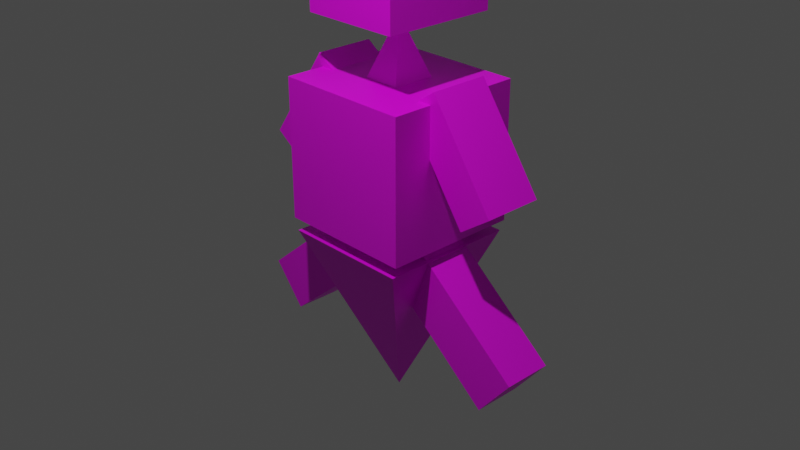 # Source: player.blend  (saved by Blender 3.5.10; exported with 4.5.12 LTS)
import bpy
from mathutils import Matrix  # noqa: F401  (used for matrix-valued properties, if any)

bpy.ops.wm.read_factory_settings(use_empty=True)
scene = bpy.context.scene
scene.name = 'Scene'

# ---- collections
col_collection = bpy.data.collections.new('Collection'); scene.collection.children.link(col_collection)

# ---- images (referenced by path relative to the original .blend; pixels are not part of the script)
import os
ASSET_DIR = os.environ.get("B2B_ASSET_DIR", "")  # directory of the original .blend (textures are referenced by path, not embedded)
HERE = os.path.dirname(os.path.abspath(__file__))  # packed textures are extracted next to this script under _unpacked/

def load_image(name, relpath, width, height, colorspace="sRGB"):
    """Load a texture the original file referenced (path relative to the .blend, or extracted next to this script)."""
    p = next((c for c in (os.path.join(HERE, relpath), os.path.join(ASSET_DIR, relpath)) if relpath and os.path.exists(c)), "")
    if p:
        img = bpy.data.images.load(p, check_existing=True)
        img.name = name
    else:  # same state as the original file: an image datablock whose file is absent (Cycles renders it pink)
        img = bpy.data.images.new(name, width, height)
        img.source = "FILE"
        img.filepath = "//" + (relpath or name)
    img.colorspace_settings.name = colorspace
    return img
img_left = load_image('left', 'left.png', 1024, 1024, 'sRGB')
img_body = load_image('body', 'body.png', 1024, 1024, 'sRGB')
img_right = load_image('right', 'right.png', 1024, 1024, 'sRGB')
img_face = load_image('face', 'face.png', 1024, 1024, 'sRGB')

# ---- materials (node trees are filled in below, after node groups)
mat_left = bpy.data.materials.new('left')
mat_left.alpha_threshold = 0.0
mat_left.use_transparent_shadow = False
mat_left.roughness = 0.5
mat_left.line_color = (0.0, 0.0, 0.0, 1.0)
mat_body = bpy.data.materials.new('body')
mat_body.use_transparent_shadow = False
mat_right = bpy.data.materials.new('right')
mat_right.use_transparent_shadow = False
mat_face = bpy.data.materials.new('face')
mat_face.use_transparent_shadow = False
mat_004 = bpy.data.materials.new('マテリアル.004')
mat_004.use_transparent_shadow = False
mat_002 = bpy.data.materials.new('マテリアル.002')
mat_002.use_transparent_shadow = False
mat_001 = bpy.data.materials.new('マテリアル.001')
mat_001.use_transparent_shadow = False
mat_x = bpy.data.materials.new('マテリアル')
mat_x.use_transparent_shadow = False

# ---- material node trees
mat_left.use_nodes = True; mat_left.node_tree.nodes.clear()
_N = mat_left.node_tree.nodes; _L = mat_left.node_tree.links
n0 = _N.new('ShaderNodeOutputMaterial'); n0.name = 'Material Output'; n0.location = (300, 300)
n1 = _N.new('ShaderNodeBsdfPrincipled'); n1.name = 'Principled BSDF'; n1.location = (10, 300)
n1.distribution = 'GGX'
n1.subsurface_method = 'RANDOM_WALK_SKIN'
n1.inputs[3].default_value = 1.45
n1.inputs[27].default_value = (0.0, 0.0, 0.0, 1.0)
n1.inputs[28].default_value = 1.0
n2 = _N.new('ShaderNodeTexImage'); n2.name = '画像テクスチャ'; n2.location = (-280, 275)
n2.image = img_left
_L.new(n1.outputs[0], n0.inputs[0])
_L.new(n2.outputs[0], n1.inputs[0])
n0.is_active_output = True
mat_body.use_nodes = True; mat_body.node_tree.nodes.clear()
_N = mat_body.node_tree.nodes; _L = mat_body.node_tree.links
n0 = _N.new('ShaderNodeBsdfPrincipled'); n0.name = 'プリンシプルBSDF'; n0.location = (10, 300)
n0.distribution = 'GGX'
n0.subsurface_method = 'RANDOM_WALK_SKIN'
n0.inputs[3].default_value = 1.45
n0.inputs[27].default_value = (0.0, 0.0, 0.0, 1.0)
n0.inputs[28].default_value = 1.0
n1 = _N.new('ShaderNodeOutputMaterial'); n1.name = 'マテリアル出力'; n1.location = (300, 300)
n2 = _N.new('ShaderNodeTexImage'); n2.name = '画像テクスチャ'; n2.location = (-280, 275)
n2.image = img_body
_L.new(n0.outputs[0], n1.inputs[0])
_L.new(n2.outputs[0], n0.inputs[0])
n1.is_active_output = True
mat_right.use_nodes = True; mat_right.node_tree.nodes.clear()
_N = mat_right.node_tree.nodes; _L = mat_right.node_tree.links
n0 = _N.new('ShaderNodeBsdfPrincipled'); n0.name = 'プリンシプルBSDF'; n0.location = (10, 300)
n0.distribution = 'GGX'
n0.subsurface_method = 'RANDOM_WALK_SKIN'
n0.inputs[3].default_value = 1.45
n0.inputs[27].default_value = (0.0, 0.0, 0.0, 1.0)
n0.inputs[28].default_value = 1.0
n1 = _N.new('ShaderNodeOutputMaterial'); n1.name = 'マテリアル出力'; n1.location = (300, 300)
n2 = _N.new('ShaderNodeTexImage'); n2.name = '画像テクスチャ'; n2.location = (-280, 275)
n2.image = img_right
_L.new(n0.outputs[0], n1.inputs[0])
_L.new(n2.outputs[0], n0.inputs[0])
n1.is_active_output = True
mat_face.use_nodes = True; mat_face.node_tree.nodes.clear()
_N = mat_face.node_tree.nodes; _L = mat_face.node_tree.links
n0 = _N.new('ShaderNodeBsdfPrincipled'); n0.name = 'プリンシプルBSDF'; n0.location = (10, 300)
n0.distribution = 'GGX'
n0.subsurface_method = 'RANDOM_WALK_SKIN'
n0.inputs[3].default_value = 1.45
n0.inputs[27].default_value = (0.0, 0.0, 0.0, 1.0)
n0.inputs[28].default_value = 1.0
n1 = _N.new('ShaderNodeOutputMaterial'); n1.name = 'マテリアル出力'; n1.location = (300, 300)
n2 = _N.new('ShaderNodeTexImage'); n2.name = '画像テクスチャ'; n2.location = (-280, 275)
n2.image = img_face
_L.new(n0.outputs[0], n1.inputs[0])
_L.new(n2.outputs[0], n0.inputs[0])
n1.is_active_output = True
mat_004.use_nodes = True; mat_004.node_tree.nodes.clear()
_N = mat_004.node_tree.nodes; _L = mat_004.node_tree.links
n0 = _N.new('ShaderNodeBsdfPrincipled'); n0.name = 'プリンシプルBSDF'; n0.location = (10, 300)
n0.distribution = 'GGX'
n0.subsurface_method = 'RANDOM_WALK_SKIN'
n0.inputs[3].default_value = 1.45
n0.inputs[27].default_value = (0.0, 0.0, 0.0, 1.0)
n0.inputs[28].default_value = 1.0
n1 = _N.new('ShaderNodeOutputMaterial'); n1.name = 'マテリアル出力'; n1.location = (300, 300)
n2 = _N.new('ShaderNodeTexImage'); n2.name = '画像テクスチャ'; n2.location = (-280, 275)
n2.image = img_body
_L.new(n0.outputs[0], n1.inputs[0])
_L.new(n2.outputs[0], n0.inputs[0])
n1.is_active_output = True
mat_002.use_nodes = True; mat_002.node_tree.nodes.clear()
_N = mat_002.node_tree.nodes; _L = mat_002.node_tree.links
n0 = _N.new('ShaderNodeBsdfPrincipled'); n0.name = 'プリンシプルBSDF'; n0.location = (10, 300)
n0.distribution = 'GGX'
n0.subsurface_method = 'RANDOM_WALK_SKIN'
n0.inputs[3].default_value = 1.45
n0.inputs[27].default_value = (0.0, 0.0, 0.0, 1.0)
n0.inputs[28].default_value = 1.0
n1 = _N.new('ShaderNodeOutputMaterial'); n1.name = 'マテリアル出力'; n1.location = (300, 300)
n2 = _N.new('ShaderNodeTexImage'); n2.name = '画像テクスチャ'; n2.location = (-280, 275)
n2.image = img_face
_L.new(n0.outputs[0], n1.inputs[0])
_L.new(n2.outputs[0], n0.inputs[0])
n1.is_active_output = True
mat_001.use_nodes = True; mat_001.node_tree.nodes.clear()
_N = mat_001.node_tree.nodes; _L = mat_001.node_tree.links
n0 = _N.new('ShaderNodeBsdfPrincipled'); n0.name = 'プリンシプルBSDF'; n0.location = (10, 300)
n0.distribution = 'GGX'
n0.subsurface_method = 'RANDOM_WALK_SKIN'
n0.inputs[3].default_value = 1.45
n0.inputs[27].default_value = (0.0, 0.0, 0.0, 1.0)
n0.inputs[28].default_value = 1.0
n1 = _N.new('ShaderNodeOutputMaterial'); n1.name = 'マテリアル出力'; n1.location = (300, 300)
n2 = _N.new('ShaderNodeTexImage'); n2.name = '画像テクスチャ'; n2.location = (-280, 275)
n2.image = img_left
_L.new(n0.outputs[0], n1.inputs[0])
_L.new(n2.outputs[0], n0.inputs[0])
n1.is_active_output = True
mat_x.use_nodes = True; mat_x.node_tree.nodes.clear()
_N = mat_x.node_tree.nodes; _L = mat_x.node_tree.links
n0 = _N.new('ShaderNodeBsdfPrincipled'); n0.name = 'プリンシプルBSDF'; n0.location = (10, 300)
n0.distribution = 'GGX'
n0.subsurface_method = 'RANDOM_WALK_SKIN'
n0.inputs[3].default_value = 1.45
n0.inputs[27].default_value = (0.0, 0.0, 0.0, 1.0)
n0.inputs[28].default_value = 1.0
n1 = _N.new('ShaderNodeOutputMaterial'); n1.name = 'マテリアル出力'; n1.location = (300, 300)
n2 = _N.new('ShaderNodeTexImage'); n2.name = '画像テクスチャ'; n2.location = (-280, 275)
n2.image = img_right
_L.new(n0.outputs[0], n1.inputs[0])
_L.new(n2.outputs[0], n0.inputs[0])
n1.is_active_output = True

# ---- world
world_world = bpy.data.worlds.new('World'); scene.world = world_world
world_world.use_nodes = True; world_world.node_tree.nodes.clear()
_N = world_world.node_tree.nodes; _L = world_world.node_tree.links
n0 = _N.new('ShaderNodeOutputWorld'); n0.name = 'World Output'; n0.location = (300, 300)
n1 = _N.new('ShaderNodeBackground'); n1.name = 'Background'; n1.location = (10, 300)
n1.inputs[0].default_value = (0.05088, 0.05088, 0.05088, 1.0)
_L.new(n1.outputs[0], n0.inputs[0])
n0.is_active_output = True
world_world.color = (0.05088, 0.05088, 0.05088)
world_world.use_sun_shadow = False
world_world.sun_shadow_jitter_overblur = 0.0

# ---- cameras
cam_camera = bpy.data.cameras.new('Camera')
cam_camera.clip_end = 100.0
cam_camera.ortho_scale = 7.314

# ---- lights
light_light = bpy.data.lights.new('Light', 'POINT')
light_light.transmission_factor = 0.0
light_light.energy = 1000.0
light_light.shadow_soft_size = 0.1
light_light.shadow_maximum_resolution = 0.006
light_light.use_absolute_resolution = True

# ---- meshes
me_cube = bpy.data.meshes.new('Cube')
me_cube.from_pydata([(0.0, 0.0, 1.558), (1.0, 1.0, -1.0), (1.0, -1.0, -1.0), (-1.0, 1.0, -1.0), (-1.0, -1.0, -1.0), (-0.901, -0.9145, 1.584), (-0.901, -0.9145, 2.964), (-0.901, 0.9145, 1.584), (-0.901, 0.9145, 2.964), (0.901, -0.9145, 1.584), (0.901, -0.9145, 2.964), (0.901, 0.9145, 1.584), (0.901, 0.9145, 2.964), (-0.4713, 1.949, -0.8733), (-0.4713, 0.7569, 0.5419), (-0.4713, 2.519, -0.5419), (-0.4713, 1.327, 0.8733), (0.4713, 1.949, -0.8733), (0.4713, 0.7569, 0.5419), (0.4713, 2.519, -0.5419), (0.4713, 1.327, 0.8733), (-0.4713, -2.519, -0.5419), (-0.4713, -1.327, 0.8733), (-0.4713, -1.949, -0.8733), (-0.4713, -0.7569, 0.5419), (0.4713, -2.519, -0.5419), (0.4713, -1.327, 0.8733), (0.4713, -1.949, -0.8733), (0.4713, -0.7569, 0.5419)], [], [(2, 0, 4), (4, 0, 3), (3, 1, 2, 4), (1, 0, 2), (3, 0, 1), (5, 6, 8, 7), (7, 8, 12, 11), (11, 12, 10, 9), (9, 10, 6, 5), (7, 11, 9, 5), (12, 8, 6, 10), (13, 14, 16, 15), (15, 16, 20, 19), (19, 20, 18, 17), (17, 18, 14, 13), (15, 19, 17, 13), (20, 16, 14, 18), (21, 22, 24, 23), (23, 24, 28, 27), (27, 28, 26, 25), (25, 26, 22, 21), (23, 27, 25, 21), (28, 24, 22, 26)])
me_cube.polygons.foreach_set('material_index', [1, 1, 1, 1, 1, 1, 1, 1, 1, 1, 1, 1, 1, 1, 1, 1, 1, 1, 1, 1, 1, 1, 1])
_uv = me_cube.uv_layers.new(name='UVMap')
_uv.uv.foreach_set('vector', [0.375, 0.75, 0.625, 1.0, 0.375, 1.0, 0.375, 0.0, 0.625, 0.25, 0.375, 0.25, 0.125, 0.5, 0.375, 0.5, 0.375, 0.75, 0.125, 0.75, 0.375, 0.5, 0.625, 0.75, 0.375, 0.75, 0.375, 0.25, 0.625, 0.5, 0.375, 0.5, 0.0, 0.0, 0.0, 0.0, 0.0, 0.0, 0.0, 0.0, 0.0, 0.0, 0.0, 0.0, 0.0, 0.0, 0.0, 0.0, 0.0, 0.0, 0.0, 0.0, 0.0, 0.0, 0.0, 0.0, 0.0, 0.0, 0.0, 0.0, 0.0, 0.0, 0.0, 0.0, 0.0, 0.0, 0.0, 0.0, 0.0, 0.0, 0.0, 0.0, 0.0, 0.0, 0.0, 0.0, 0.0, 0.0, 0.0, 0.0, 0.0, 0.0, 0.0, 0.0, 0.0, 0.0, 0.0, 0.0, 0.0, 0.0, 0.0, 0.0, 0.0, 0.0, 0.0, 0.0, 0.0, 0.0, 0.0, 0.0, 0.0, 0.0, 0.0, 0.0, 0.0, 0.0, 0.0, 0.0, 0.0, 0.0, 0.0, 0.0, 0.0, 0.0, 0.0, 0.0, 0.0, 0.0, 0.0, 0.0, 0.0, 0.0, 0.0, 0.0, 0.0, 0.0, 0.0, 0.0, 0.0, 0.0, 0.0, 0.0, 0.0, 0.0, 0.0, 0.0, 0.0, 0.0, 0.0, 0.0, 0.0, 0.0, 0.0, 0.0, 0.0, 0.0, 0.0, 0.0, 0.0, 0.0, 0.0, 0.0, 0.0, 0.0, 0.0, 0.0, 0.0, 0.0, 0.0, 0.0, 0.0, 0.0, 0.0, 0.0, 0.0, 0.0, 0.0, 0.0, 0.0, 0.0, 0.0, 0.0, 0.0, 0.0, 0.0, 0.0])
_uv.active_render = True
_uv = me_cube.uv_layers.new(name='UVマップ')
_uv.uv.foreach_set('vector', [0.0, 0.0, 0.0, 0.0, 0.0, 0.0, 0.0, 0.0, 0.0, 0.0, 0.0, 0.0, 0.0, 0.0, 0.0, 0.0, 0.0, 0.0, 0.0, 0.0, 0.0, 0.0, 0.0, 0.0, 0.0, 0.0, 0.0, 0.0, 0.0, 0.0, 0.0, 0.0, 0.375, 0.0, 0.625, 0.0, 0.625, 0.25, 0.375, 0.25, 0.375, 0.25, 0.625, 0.25, 0.625, 0.5, 0.375, 0.5, 0.375, 0.5, 0.625, 0.5, 0.625, 0.75, 0.375, 0.75, 0.375, 0.75, 0.625, 0.75, 0.625, 1.0, 0.375, 1.0, 0.125, 0.5, 0.375, 0.5, 0.375, 0.75, 0.125, 0.75, 0.625, 0.5, 0.875, 0.5, 0.875, 0.75, 0.625, 0.75, 0.375, 0.0, 0.625, 0.0, 0.625, 0.25, 0.375, 0.25, 0.375, 0.25, 0.625, 0.25, 0.625, 0.5, 0.375, 0.5, 0.375, 0.5, 0.625, 0.5, 0.625, 0.75, 0.375, 0.75, 0.375, 0.75, 0.625, 0.75, 0.625, 1.0, 0.375, 1.0, 0.125, 0.5, 0.375, 0.5, 0.375, 0.75, 0.125, 0.75, 0.625, 0.5, 0.875, 0.5, 0.875, 0.75, 0.625, 0.75, 0.375, 0.0, 0.625, 0.0, 0.625, 0.25, 0.375, 0.25, 0.375, 0.25, 0.625, 0.25, 0.625, 0.5, 0.375, 0.5, 0.375, 0.5, 0.625, 0.5, 0.625, 0.75, 0.375, 0.75, 0.375, 0.75, 0.625, 0.75, 0.625, 1.0, 0.375, 1.0, 0.125, 0.5, 0.375, 0.5, 0.375, 0.75, 0.125, 0.75, 0.625, 0.5, 0.875, 0.5, 0.875, 0.75, 0.625, 0.75])
me_cube.materials.append(mat_left)
me_cube.materials.append(mat_body)
me_cube.materials.append(mat_right)
me_cube.materials.append(mat_face)
me_cube.use_mirror_vertex_groups = False
me_cube.update()
me_003 = bpy.data.meshes.new('立方体.003')
me_003.from_pydata([(-1.0, -1.0, -1.98), (0.0, 0.0, 0.02), (-1.0, 1.0, -1.98), (1.0, -1.0, -1.98), (1.0, 1.0, -1.98)], [], [(0, 1, 2), (2, 1, 4), (4, 1, 3), (3, 1, 0), (2, 4, 3, 0)])
_uv = me_003.uv_layers.new(name='UVマップ')
_uv.uv.foreach_set('vector', [0.375, 0.0, 0.625, 0.25, 0.375, 0.25, 0.375, 0.25, 0.625, 0.5, 0.375, 0.5, 0.375, 0.5, 0.625, 0.75, 0.375, 0.75, 0.375, 0.75, 0.625, 1.0, 0.375, 1.0, 0.125, 0.5, 0.375, 0.5, 0.375, 0.75, 0.125, 0.75])
me_003.materials.append(mat_004)
me_003.update()
me_004 = bpy.data.meshes.new('立方体.004')
me_004.from_pydata([(-0.75, -0.75, 5.96e-08), (-0.75, -0.75, 1.5), (-0.75, 0.75, 5.96e-08), (-0.75, 0.75, 1.5), (0.75, -0.75, 5.96e-08), (0.75, -0.75, 1.5), (0.75, 0.75, 5.96e-08), (0.75, 0.75, 1.5)], [], [(0, 1, 3, 2), (2, 3, 7, 6), (6, 7, 5, 4), (4, 5, 1, 0), (2, 6, 4, 0), (7, 3, 1, 5)])
_uv = me_004.uv_layers.new(name='UVマップ')
_uv.uv.foreach_set('vector', [0.375, 0.0, 0.625, 0.0, 0.625, 0.25, 0.375, 0.25, 0.375, 0.25, 0.625, 0.25, 0.625, 0.5, 0.375, 0.5, 0.375, 0.5, 0.625, 0.5, 0.625, 0.75, 0.375, 0.75, 0.375, 0.75, 0.625, 0.75, 0.625, 1.0, 0.375, 1.0, 0.125, 0.5, 0.375, 0.5, 0.375, 0.75, 0.125, 0.75, 0.625, 0.5, 0.875, 0.5, 0.875, 0.75, 0.625, 0.75])
me_004.materials.append(mat_002)
me_004.update()
me_006 = bpy.data.meshes.new('立方体.006')
me_006.from_pydata([(-1.741, -0.2656, -1.032), (-0.1872, -0.2656, 0.2269), (-1.741, 0.2656, -1.032), (-0.1872, 0.2656, 0.2269), (-1.373, -0.2656, -1.487), (0.1815, -0.2656, -0.2283), (-1.373, 0.2656, -1.487), (0.1815, 0.2656, -0.2283)], [], [(0, 1, 3, 2), (2, 3, 7, 6), (6, 7, 5, 4), (4, 5, 1, 0), (2, 6, 4, 0), (7, 3, 1, 5)])
_uv = me_006.uv_layers.new(name='UVマップ')
_uv.uv.foreach_set('vector', [0.375, 0.0, 0.625, 0.0, 0.625, 0.25, 0.375, 0.25, 0.375, 0.25, 0.625, 0.25, 0.625, 0.5, 0.375, 0.5, 0.375, 0.5, 0.625, 0.5, 0.625, 0.75, 0.375, 0.75, 0.375, 0.75, 0.625, 0.75, 0.625, 1.0, 0.375, 1.0, 0.125, 0.5, 0.375, 0.5, 0.375, 0.75, 0.125, 0.75, 0.625, 0.5, 0.875, 0.5, 0.875, 0.75, 0.625, 0.75])
me_006.materials.append(mat_001)
me_006.update()
me_007 = bpy.data.meshes.new('立方体.007')
me_007.from_pydata([(1.413, -0.2656, -1.487), (-0.1415, -0.2656, -0.2283), (1.413, 0.2656, -1.487), (-0.1415, 0.2656, -0.2283), (1.781, -0.2656, -1.032), (0.2272, -0.2656, 0.2269), (1.781, 0.2656, -1.032), (0.2272, 0.2656, 0.2269)], [], [(0, 1, 3, 2), (2, 3, 7, 6), (6, 7, 5, 4), (4, 5, 1, 0), (2, 6, 4, 0), (7, 3, 1, 5)])
_uv = me_007.uv_layers.new(name='UVマップ')
_uv.uv.foreach_set('vector', [0.375, 0.0, 0.625, 0.0, 0.625, 0.25, 0.375, 0.25, 0.375, 0.25, 0.625, 0.25, 0.625, 0.5, 0.375, 0.5, 0.375, 0.5, 0.625, 0.5, 0.625, 0.75, 0.375, 0.75, 0.375, 0.75, 0.625, 0.75, 0.625, 1.0, 0.375, 1.0, 0.125, 0.5, 0.375, 0.5, 0.375, 0.75, 0.125, 0.75, 0.625, 0.5, 0.875, 0.5, 0.875, 0.75, 0.625, 0.75])
me_007.materials.append(mat_x)
me_007.update()

# ---- objects
ob_cube = bpy.data.objects.new('Cube', me_cube)
ob_light = bpy.data.objects.new('Light', light_light)
ob_camera = bpy.data.objects.new('Camera', cam_camera)
ob_body = bpy.data.objects.new('body', me_003)
ob_face = bpy.data.objects.new('face', me_004)
ob_left = bpy.data.objects.new('left', me_006)
ob_right = bpy.data.objects.new('right', me_007)

# ---- transforms, parenting, visibility, modifiers, constraints
ob_cube.location = (0.0, 0.0, 1.009)
ob_cube.rotation_euler = (0.0, -0.0, 1.571)
ob_cube.scale = (-0.6862, 0.5956, 0.7168)
ob_cube.lock_rotations_4d = False
ob_cube.empty_display_type = 'ARROWS'
ob_cube.lineart.crease_threshold = 0.0
ob_light.location = (1.47, -3.164, 6.885)
ob_light.rotation_euler = (0.6503, 0.05522, 0.2849)
ob_light.lock_rotations_4d = False
ob_light.empty_display_type = 'ARROWS'
ob_light.color = (0.0, 0.0, 0.0, 0.0)
ob_light.lineart.crease_threshold = 0.0
ob_camera.location = (7.359, -6.926, 4.958)
ob_camera.rotation_euler = (1.109, 0.0, 0.8149)
ob_camera.lock_rotations_4d = False
ob_camera.empty_display_type = 'ARROWS'
ob_camera.color = (0.0, 0.0, 0.0, 0.0)
ob_camera.display_type = 'WIRE'
ob_camera.lineart.crease_threshold = 0.0
ob_body.location = (0.0, 0.0, -1.975)
ob_body.rotation_euler = (3.142, -0.0, 0.0)
ob_body.scale = (0.7028, 0.7447, 0.933)
ob_face.location = (0.0, 0.0, 0.0)
ob_left.location = (-0.006232, 0.0, 0.0)
ob_left.rotation_euler = (0.0, -0.01643, 0.0)
ob_right.location = (0.0, 0.0, 0.0)

# ---- collection membership
col_collection.objects.link(ob_cube)
col_collection.objects.link(ob_light)
col_collection.objects.link(ob_camera)
col_collection.objects.link(ob_body)
col_collection.objects.link(ob_face)
col_collection.objects.link(ob_left)
col_collection.objects.link(ob_right)

# ---- scene / render settings (as saved in the file)
scene.camera = ob_camera
scene.frame_start = 1; scene.frame_end = 250; scene.frame_set(1)
scene.render.engine = 'BLENDER_EEVEE_NEXT'
scene.cycles.sampling_pattern = 'TABULATED_SOBOL'
scene.view_settings.view_transform = 'Filmic'
bpy.context.view_layer.update()
